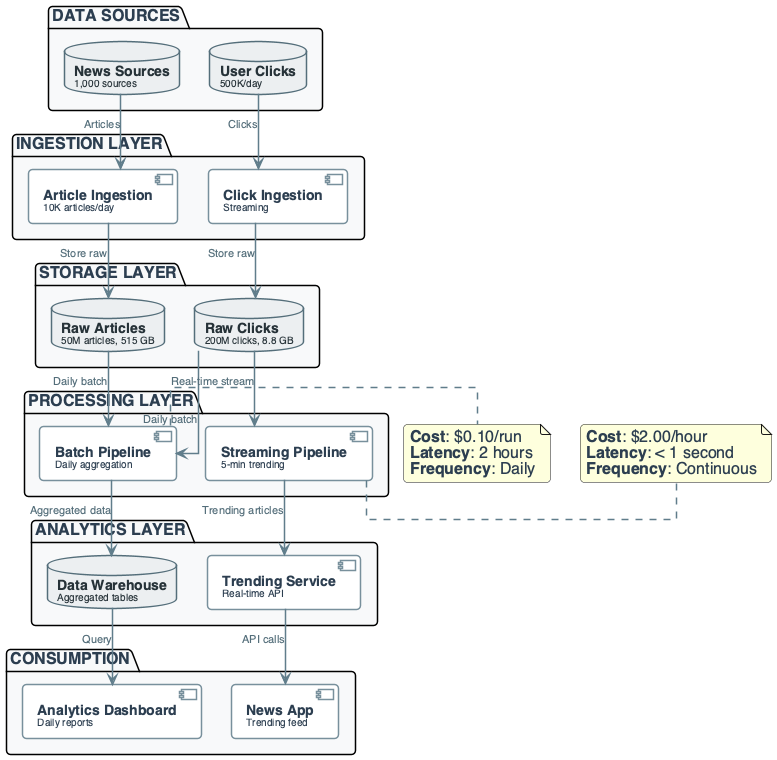

The diagram above was rendered by PlantUML. Its source (embedded in the PNG):
@startuml
'=================================================
' CANONICAL DIAGRAM TEMPLATE — DATA ENGINEERING
'=================================================

top to bottom direction
skinparam linetype ortho
skinparam shadowing false
skinparam roundcorner 8
skinparam handwritten false
skinparam nodesep 30
skinparam ranksep 40

'-------------------------
' FONT & GLOBAL STYLE
'-------------------------
skinparam defaultFontName "Segoe UI", "Helvetica", sans-serif
skinparam defaultFontSize 16
skinparam defaultFontColor #2C3E50

'-------------------------
' GENERIC BOX STYLE
'-------------------------
skinparam rectangle {
    BackgroundColor #F8F9FA
    BorderColor #90A4AE
    BorderThickness 2
    FontColor #263238
    FontSize 14
    FontStyle bold
    Padding 20
}

skinparam component {
    BackgroundColor #FFFFFF
    BorderColor #78909C
    BorderThickness 1.5
    FontSize 14
    Padding 12
}

skinparam database {
    BackgroundColor #ECEFF1
    BorderColor #546E7A
    BorderThickness 1.5
    FontSize 14
    FontColor #263238
}

skinparam arrow {
    Color #607D8B
    Thickness 1.5
    FontSize 11
    FontColor #546E7A
}

'-------------------------
' SEMANTIC STEREOTYPES
'-------------------------
skinparam component<<UI>> {
    BorderColor #8E24AA
    BackgroundColor #F3E5F5
    FontColor #4A148C
}

skinparam component<<Agent>> {
    BorderColor #0288D1
    BackgroundColor #E1F5FE
    FontColor #01579B
}

skinparam component<<Tool>> {
    BorderColor #2E7D32
    BackgroundColor #E8F5E9
    FontColor #1B5E20
}

skinparam component<<Config>> {
    BorderColor #F57C00
    BackgroundColor #FFF3E0
    FontColor #E65100
}

'========================
' NEWS PLATFORM ARCHITECTURE
'========================

package "DATA SOURCES" #F8F9FA {
    database "**News Sources**\n<size:10>1,000 sources</size>" as SOURCES
    database "**User Clicks**\n<size:10>500K/day</size>" as CLICKS
}

package "INGESTION LAYER" #F8F9FA {
    component "**Article Ingestion**\n<size:10>10K articles/day</size>" as INGEST_ART
    component "**Click Ingestion**\n<size:10>Streaming</size>" as INGEST_CLICK
}

package "STORAGE LAYER" #F8F9FA {
    database "**Raw Articles**\n<size:10>50M articles, 515 GB</size>" as RAW_ART
    database "**Raw Clicks**\n<size:10>200M clicks, 8.8 GB</size>" as RAW_CLICK
}

package "PROCESSING LAYER" #F8F9FA {
    component "**Batch Pipeline**\n<size:10>Daily aggregation</size>" as BATCH
    component "**Streaming Pipeline**\n<size:10>5-min trending</size>" as STREAM
}

package "ANALYTICS LAYER" #F8F9FA {
    database "**Data Warehouse**\n<size:10>Aggregated tables</size>" as WAREHOUSE
    component "**Trending Service**\n<size:10>Real-time API</size>" as TRENDING
}

package "CONSUMPTION" #F8F9FA {
    component "**Analytics Dashboard**\n<size:10>Daily reports</size>" as DASHBOARD
    component "**News App**\n<size:10>Trending feed</size>" as APP
}

'========================
' DATA FLOWS
'========================

SOURCES --> INGEST_ART : "Articles"
CLICKS --> INGEST_CLICK : "Clicks"

INGEST_ART --> RAW_ART : "Store raw"
INGEST_CLICK --> RAW_CLICK : "Store raw"

RAW_ART --> BATCH : "Daily batch"
RAW_CLICK --> BATCH : "Daily batch"
RAW_CLICK --> STREAM : "Real-time stream"

BATCH --> WAREHOUSE : "Aggregated data"
STREAM --> TRENDING : "Trending articles"

WAREHOUSE --> DASHBOARD : "Query"
TRENDING --> APP : "API calls"

note right of BATCH
  **Cost**: $0.10/run
  **Latency**: 2 hours
  **Frequency**: Daily
end note

note right of STREAM
  **Cost**: $2.00/hour
  **Latency**: < 1 second
  **Frequency**: Continuous
end note

@enduml